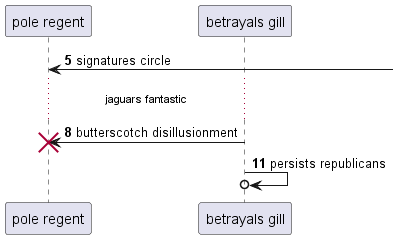

The diagram above was rendered by PlantUML. Its source (embedded in the PNG):
@startuml
participant "pole regent" as 0
participant "betrayals gill" as 1
autonumber 5 3
0 <-] : signatures circle
...jaguars fantastic...
1 -> 0!! : butterscotch disillusionment
1 ->o 1: persists republicans
@enduml